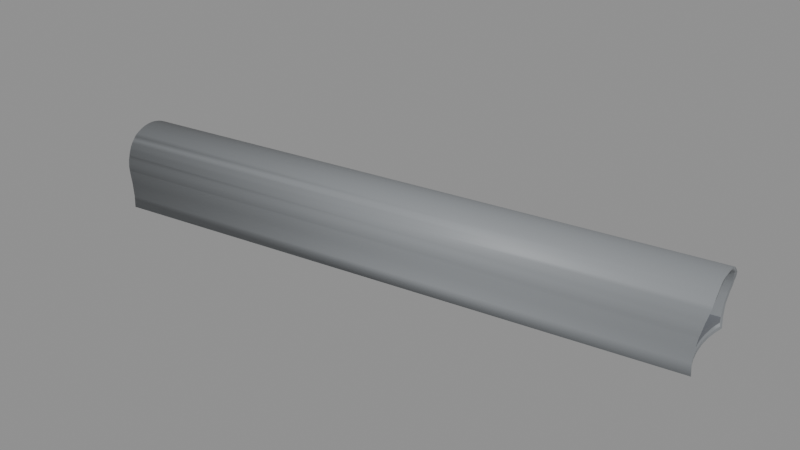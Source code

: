 # Source: BF_T07_Shell.blend  (saved by Blender 5.2.45; exported with 4.5.12 LTS)
import bpy
from mathutils import Matrix  # noqa: F401  (used for matrix-valued properties, if any)

bpy.ops.wm.read_factory_settings(use_empty=True)
scene = bpy.context.scene
scene.name = 'Scene'

# ---- materials (node trees are filled in below, after node groups)
mat_b4o_coat = bpy.data.materials.new('B4O_Coat')
mat_b4o_coat.diffuse_color = (0.26, 0.275, 0.29, 1.0)
mat_b4o_floor = bpy.data.materials.new('B4O_Floor')
mat_b4o_floor.diffuse_color = (0.16, 0.17, 0.19, 1.0)
mat_b4o_dark = bpy.data.materials.new('B4O_Dark')
mat_b4o_dark.diffuse_color = (0.024, 0.028, 0.033, 1.0)

# ---- material node trees
mat_b4o_coat.use_nodes = True; mat_b4o_coat.node_tree.nodes.clear()
_N = mat_b4o_coat.node_tree.nodes; _L = mat_b4o_coat.node_tree.links
n0 = _N.new('ShaderNodeBsdfPrincipled'); n0.name = 'Principled BSDF'; n0.location = (-200, 100)
n0.inputs[0].default_value = (0.26, 0.275, 0.29, 1.0)
n0.inputs[1].default_value = 0.08
n0.inputs[2].default_value = 0.57
n0.inputs[10].default_value = 0.005
n1 = _N.new('ShaderNodeOutputMaterial'); n1.name = 'Material Output'; n1.location = (200, 100)
_L.new(n0.outputs[0], n1.inputs[0])
n1.is_active_output = True
mat_b4o_floor.use_nodes = True; mat_b4o_floor.node_tree.nodes.clear()
_N = mat_b4o_floor.node_tree.nodes; _L = mat_b4o_floor.node_tree.links
n0 = _N.new('ShaderNodeBsdfPrincipled'); n0.name = 'Principled BSDF'; n0.location = (-200, 100)
n0.inputs[0].default_value = (0.16, 0.17, 0.19, 1.0)
n0.inputs[1].default_value = 0.03
n0.inputs[2].default_value = 0.7
n0.inputs[10].default_value = 0.005
n1 = _N.new('ShaderNodeOutputMaterial'); n1.name = 'Material Output'; n1.location = (200, 100)
_L.new(n0.outputs[0], n1.inputs[0])
n1.is_active_output = True
mat_b4o_dark.use_nodes = True; mat_b4o_dark.node_tree.nodes.clear()
_N = mat_b4o_dark.node_tree.nodes; _L = mat_b4o_dark.node_tree.links
n0 = _N.new('ShaderNodeBsdfPrincipled'); n0.name = 'Principled BSDF'; n0.location = (-200, 100)
n0.inputs[0].default_value = (0.024, 0.028, 0.033, 1.0)
n0.inputs[1].default_value = 0.1
n0.inputs[2].default_value = 0.55
n0.inputs[10].default_value = 0.005
n1 = _N.new('ShaderNodeOutputMaterial'); n1.name = 'Material Output'; n1.location = (200, 100)
_L.new(n0.outputs[0], n1.inputs[0])
n1.is_active_output = True

# ---- meshes
me_tunnel_vault = bpy.data.meshes.new('Tunnel_Vault')
me_tunnel_vault.from_pydata([(13.61, 20.81, 2.746), (13.63, 20.66, 2.912), (13.65, 20.5, 3.062), (13.68, 20.32, 3.196), (13.71, 20.13, 3.311), (13.74, 19.93, 3.406), (13.77, 19.72, 3.482), (13.8, 19.51, 3.536), (13.84, 19.29, 3.569), (13.87, 19.07, 3.58), (13.9, 18.85, 3.569), (13.94, 18.63, 3.536), (13.97, 18.41, 3.482), (14.0, 18.2, 3.406), (14.03, 18.0, 3.311), (14.06, 17.81, 3.196), (14.09, 17.64, 3.062), (14.11, 17.47, 2.912), (14.14, 17.32, 2.746), (-19.04, 15.15, 3.311), (-19.01, 14.95, 3.406), (-18.98, 14.74, 3.482), (-18.95, 14.52, 3.536), (-18.92, 14.3, 3.569), (-18.88, 14.08, 3.58), (-18.85, 13.86, 3.569), (-18.82, 13.64, 3.536), (-18.78, 13.43, 3.482), (-18.75, 13.22, 3.406), (-18.72, 13.02, 3.311), (13.9, 18.86, 3.39), (13.87, 19.07, 3.4), (13.84, 19.27, 3.39), (13.81, 19.47, 3.36), (13.72, 20.05, 3.152), (13.75, 19.86, 3.24), (13.78, 19.67, 3.31), (13.7, 20.22, 3.046), (14.05, 17.91, 3.046), (13.96, 18.46, 3.31), (13.99, 18.27, 3.24), (14.02, 18.09, 3.152), (13.93, 18.66, 3.36), (13.56, 20.63, 2.679), (13.6, 20.86, 2.681), (14.14, 17.28, 2.678), (14.14, 17.28, 2.679), (13.63, 20.63, 2.826), (14.1, 17.56, 2.851), (14.07, 17.77, 2.94), (13.67, 20.37, 2.937), (13.84, 16.76, -0.68), (13.03, 20.0, -0.68), (13.07, 19.32, -0.68), (13.07, 20.68, -0.68), (13.15, 21.26, -0.68), (13.56, 17.33, -0.68), (13.33, 17.98, -0.68), (13.17, 18.64, -0.68), (13.12, 21.26, 0.0), (13.25, 21.28, 1.3), (13.15, 21.26, 0.6861), (13.3, 21.28, 1.523), (13.26, 21.28, 1.366), (13.35, 21.25, 1.745), (13.4, 21.2, 1.962), (13.41, 21.18, 2.032), (13.46, 21.13, 2.173), (13.52, 21.05, 2.375), (13.57, 20.94, 2.567), (13.6, 20.86, 2.679), (14.14, 17.19, 2.567), (14.12, 17.07, 2.375), (14.09, 16.97, 2.173), (14.05, 16.89, 1.962), (14.06, 16.91, 2.032), (14.02, 16.83, 1.745), (13.98, 16.79, 1.523), (13.93, 16.77, 1.3), (13.94, 16.77, 1.366), (13.8, 16.75, 0.0), (13.84, 16.76, 0.6861), (13.12, 21.08, -0.5), (13.02, 20.0, -0.5), (13.06, 19.32, -0.5), (13.06, 20.68, -0.5), (13.56, 17.33, -0.5), (13.75, 16.92, -0.5), (13.32, 17.98, -0.5), (13.16, 18.64, -0.5), (13.09, 21.07, 0.0), (13.13, 21.08, 0.6861), (13.22, 21.09, 1.3), (13.23, 21.09, 1.366), (13.26, 21.09, 1.506), (13.31, 21.07, 1.71), (13.36, 21.02, 1.91), (13.38, 20.98, 2.032), (13.4, 20.96, 2.104), (13.46, 20.88, 2.29), (13.51, 20.78, 2.467), (13.55, 20.66, 2.632), (13.56, 20.63, 2.662), (13.56, 20.62, 2.679), (13.61, 20.53, 2.785), (13.67, 20.38, 2.923), (14.07, 17.75, 2.923), (14.05, 17.59, 2.785), (14.04, 17.49, 2.679), (14.04, 17.53, 2.721), (14.04, 17.45, 2.632), (14.04, 17.33, 2.467), (14.02, 17.22, 2.29), (13.99, 17.12, 2.104), (13.97, 17.09, 2.032), (13.96, 17.05, 1.91), (13.93, 16.99, 1.71), (13.89, 16.96, 1.506), (13.86, 16.94, 1.366), (13.85, 16.94, 1.3), (13.72, 16.92, 0.0), (13.76, 16.93, 0.6861), (-18.38, 12.25, 2.322), (-18.71, 12.95, 3.271), (-19.06, 15.23, 3.257), (-19.04, 15.11, 3.307), (-18.72, 13.0, 3.29), (-18.93, 14.41, 3.45), (-18.82, 13.71, 3.444), (-18.12, 11.89, -0.68), (-18.64, 16.05, -0.68), (-18.81, 16.4, -0.68), (-18.19, 14.55, -0.68), (-18.38, 15.31, -0.68), (-18.03, 13.0, -0.68), (-18.07, 13.78, -0.68), (-18.07, 12.22, -0.68), (-18.81, 16.4, 0.7841), (-18.89, 16.39, 1.3), (-18.77, 16.41, 0.0), (-18.92, 16.37, 1.523), (-18.96, 16.33, 1.745), (-18.92, 16.37, 1.561), (-18.99, 16.27, 1.962), (-19.01, 16.19, 2.173), (-19.03, 16.1, 2.375), (-19.02, 16.12, 2.322), (-19.05, 15.98, 2.567), (-19.05, 15.88, 2.695), (-19.06, 15.84, 2.746), (-19.06, 15.69, 2.912), (-19.06, 15.52, 3.061), (-19.06, 15.52, 3.062), (-19.06, 15.34, 3.196), (-18.68, 12.83, 3.196), (-18.63, 12.66, 3.062), (-18.63, 12.66, 3.061), (-18.58, 12.5, 2.912), (-18.53, 12.35, 2.746), (-18.47, 12.23, 2.567), (-18.48, 12.26, 2.612), (-18.42, 12.12, 2.375), (-18.4, 12.1, 2.322), (-18.38, 12.03, 2.173), (-18.33, 11.96, 1.962), (-18.29, 11.91, 1.745), (-18.24, 11.89, 1.561), (-18.24, 11.89, 1.523), (-18.2, 11.88, 1.3), (-18.13, 11.89, 0.7841), (-18.09, 11.9, 0.0), (-18.72, 16.23, -0.5), (-18.63, 16.05, -0.5), (-18.18, 14.56, -0.5), (-18.37, 15.32, -0.5), (-18.02, 13.0, -0.5), (-18.06, 12.22, -0.5), (-18.08, 12.08, -0.5), (-18.06, 13.78, -0.5), (-18.81, 16.22, 1.3), (-18.73, 16.23, 0.7841), (-18.69, 16.24, 0.0), (-18.84, 16.2, 1.506), (-18.84, 16.19, 1.561), (-18.87, 16.17, 1.71), (-18.9, 16.11, 1.91), (-18.92, 16.04, 2.104), (-18.93, 15.95, 2.29), (-18.93, 15.93, 2.322), (-18.93, 15.93, 2.323), (-18.95, 15.84, 2.467), (-18.97, 15.71, 2.632), (-18.97, 15.57, 2.785), (-18.97, 15.42, 2.923), (-18.96, 15.25, 3.046), (-18.95, 15.14, 3.114), (-18.95, 15.07, 3.152), (-18.96, 15.23, 3.061), (-18.95, 14.89, 3.24), (-18.93, 14.69, 3.31), (-18.91, 14.49, 3.36), (-18.89, 14.41, 3.372), (-18.89, 14.29, 3.39), (-18.86, 14.09, 3.4), (-18.83, 13.88, 3.39), (-18.79, 13.71, 3.364), (-18.78, 13.68, 3.36), (-18.75, 13.49, 3.31), (-18.71, 13.3, 3.24), (-18.66, 13.12, 3.152), (-18.62, 13.0, 3.08), (-18.61, 12.95, 3.046), (-18.61, 12.97, 3.061), (-18.57, 12.78, 2.923), (-18.53, 12.64, 2.785), (-18.48, 12.5, 2.632), (-18.43, 12.39, 2.467), (-18.38, 12.31, 2.322), (-18.37, 12.29, 2.29), (-18.33, 12.2, 2.104), (-18.35, 12.25, 2.198), (-18.29, 12.14, 1.91), (-18.25, 12.1, 1.71), (-18.21, 12.07, 1.506), (-18.21, 12.08, 1.561), (-18.18, 12.07, 1.3), (-18.06, 12.08, 0.0), (-18.1, 12.08, 0.7841)], [], [(47, 44, 0, 1, 2, 3, 4, 5, 6, 7, 8, 9, 10, 11, 12, 13, 14, 15, 16, 17, 18, 45, 46, 48, 49, 38, 41, 40, 39, 42, 30, 31, 32, 33, 36, 35, 34, 37, 50), (123, 29, 28, 27, 26, 25, 24, 23, 22, 21, 20, 19, 124, 125, 127, 128, 126), (131, 55, 54, 52, 53, 58, 57, 56, 51, 129, 136, 134, 135, 132, 133, 130), (138, 60, 61, 59, 55, 131, 139, 137), (140, 62, 63, 60, 138), (62, 140, 142, 141, 64), (64, 141, 143, 65), (144, 67, 66, 65, 143), (67, 144, 146, 145, 68), (68, 145, 147, 69), (148, 149, 0, 44, 70, 69, 147), (0, 149, 150, 1), (2, 1, 150, 151, 152), (3, 2, 152, 153), (124, 19, 4, 3, 153), (4, 19, 20, 5), (5, 20, 21, 6), (6, 21, 22, 7), (7, 22, 23, 8), (8, 23, 24, 9), (9, 24, 25, 10), (10, 25, 26, 11), (11, 26, 27, 12), (12, 27, 28, 13), (13, 28, 29, 14), (14, 29, 123, 154, 15), (15, 154, 155, 16), (16, 155, 156, 157, 17), (17, 157, 158, 18), (159, 71, 45, 18, 158, 160), (161, 72, 71, 159), (163, 73, 72, 161, 162), (164, 74, 75, 73, 163), (165, 76, 74, 164), (167, 77, 76, 165, 166), (168, 78, 79, 77, 167), (129, 51, 80, 81, 78, 168, 169, 170), (176, 177, 87, 86, 88, 89, 84, 83, 85, 82, 171, 172, 174, 173, 178, 175), (82, 90, 91, 92, 179, 180, 181, 171), (179, 92, 93, 94, 182), (183, 182, 94, 95, 184), (184, 95, 96, 185), (185, 96, 97, 98, 186), (186, 98, 99, 187), (99, 100, 190, 189, 188, 187), (190, 100, 101, 191), (191, 101, 102, 103, 104, 192), (192, 104, 105, 193), (193, 105, 50, 37, 194), (34, 196, 195, 197, 194, 37), (35, 198, 196, 34), (36, 199, 198, 35), (33, 200, 199, 36), (200, 33, 32, 202, 201), (31, 203, 202, 32), (203, 31, 30, 204), (204, 30, 42, 206, 205), (206, 42, 39, 207), (207, 39, 40, 208), (208, 40, 41, 209), (209, 41, 38, 211, 212, 210), (211, 38, 49, 106, 213), (107, 214, 213, 106), (214, 107, 109, 108, 110, 215), (215, 110, 111, 216), (216, 111, 112, 218, 217), (218, 112, 113, 219, 220), (219, 113, 114, 115, 221), (221, 115, 116, 222), (222, 116, 117, 223, 224), (223, 117, 118, 119, 225), (225, 119, 121, 120, 87, 177, 226, 227), (109, 48, 46, 108), (110, 108, 46, 45, 71, 72, 73, 75, 114, 113, 112, 111), (115, 114, 75, 74, 76, 77, 79, 118, 117, 116), (119, 118, 79, 78, 81, 121), (81, 80, 120, 121), (87, 120, 80, 51, 56, 86), (106, 49, 48, 109, 107), (86, 56, 57, 88), (88, 57, 58, 89), (89, 58, 53, 84), (84, 53, 52, 83), (83, 52, 54, 85), (103, 43, 47, 50, 105, 104), (102, 43, 103), (82, 85, 54, 55, 59, 90), (70, 44, 47, 43), (97, 66, 67, 68, 69, 70, 43, 102, 101, 100, 99, 98), (94, 93, 63, 62, 64, 65, 66, 97, 96, 95), (91, 61, 60, 63, 93, 92), (90, 59, 61, 91), (147, 145, 146, 188, 189, 148), (141, 142, 183, 184, 185, 186, 187, 188, 146, 144, 143), (183, 142, 140, 138, 137, 180, 179, 182), (180, 137, 139, 181), (181, 139, 131, 130, 172, 171), (130, 133, 174, 172), (125, 124, 153, 152, 151, 197, 195), (197, 151, 150, 149, 148, 189, 190, 191, 192, 193, 194), (133, 132, 173, 174), (201, 127, 125, 195, 196, 198, 199, 200), (128, 127, 201, 202, 203, 204, 205), (132, 135, 178, 173), (126, 128, 205, 206, 207, 208, 209, 210), (135, 134, 175, 178), (155, 154, 123, 126, 210, 212, 156), (158, 157, 156, 212, 211, 213, 214, 215, 216, 217, 122, 160), (220, 122, 217, 218), (134, 136, 176, 175), (160, 122, 162, 161, 159), (163, 162, 122, 220, 219, 221, 222, 224, 166, 165, 164), (167, 166, 224, 223, 225, 227, 169, 168), (226, 170, 169, 227), (136, 129, 170, 226, 177, 176)])
me_tunnel_vault.polygons.foreach_set('use_smooth', [1, 1, 1, 1, 1, 1, 1, 1, 1, 1, 1, 1, 1, 1, 1, 1, 1, 1, 1, 1, 1, 1, 1, 1, 1, 1, 1, 1, 1, 1, 1, 1, 1, 1, 1, 1, 1, 1, 1, 1, 1, 1, 1, 1, 1, 1, 1, 1, 1, 1, 1, 1, 1, 1, 1, 1, 1, 1, 1, 1, 1, 1, 1, 1, 1, 1, 1, 1, 1, 1, 1, 1, 0, 0, 0, 0, 0, 0, 0, 0, 0, 0, 0, 0, 0, 0, 0, 0, 0, 0, 0, 0, 0, 0, 0, 0, 0, 0, 0, 0, 0, 0, 0, 0, 0, 0, 0, 0, 0, 0, 0, 0, 0, 0, 0])
_uv = me_tunnel_vault.uv_layers.new(name='UVMap')
_uv.uv.foreach_set('vector', [20.63, 2.826, 20.86, 2.681, 20.81, 2.746, 20.66, 2.912, 20.5, 3.062, 20.32, 3.196, 20.13, 3.311, 19.93, 3.406, 19.72, 3.482, 19.51, 3.536, 19.29, 3.569, 19.07, 3.58, 18.85, 3.569, 18.63, 3.536, 18.41, 3.482, 18.2, 3.406, 18.0, 3.311, 17.81, 3.196, 17.64, 3.062, 17.47, 2.912, 17.32, 2.746, 17.28, 2.678, 17.28, 2.679, 17.56, 2.851, 17.77, 2.94, 17.91, 3.046, 18.09, 3.152, 18.27, 3.24, 18.46, 3.31, 18.66, 3.36, 18.86, 3.39, 19.07, 3.4, 19.27, 3.39, 19.47, 3.36, 19.67, 3.31, 19.86, 3.24, 20.05, 3.152, 20.22, 3.046, 20.37, 2.937, 12.95, 3.271, 13.02, 3.311, 13.22, 3.406, 13.43, 3.482, 13.64, 3.536, 13.86, 3.569, 14.08, 3.58, 14.3, 3.569, 14.52, 3.536, 14.74, 3.482, 14.95, 3.406, 15.15, 3.311, 15.23, 3.257, 15.11, 3.307, 14.41, 3.45, 13.71, 3.444, 13.0, 3.29, -18.81, 16.4, 13.15, 21.26, 13.07, 20.68, 13.03, 20.0, 13.07, 19.32, 13.17, 18.64, 13.33, 17.98, 13.56, 17.33, 13.84, 16.76, -18.12, 11.89, -18.07, 12.22, -18.03, 13.0, -18.07, 13.78, -18.19, 14.55, -18.38, 15.31, -18.64, 16.05, -18.89, 1.3, 13.25, 1.3, 13.15, 0.6861, 13.12, 0.0, 13.15, -0.68, -18.81, -0.68, -18.77, 0.0, -18.81, 0.7841, -18.92, 1.523, 13.3, 1.523, 13.26, 1.366, 13.25, 1.3, -18.89, 1.3, 13.3, 1.523, -18.92, 1.523, -18.92, 1.561, -18.96, 1.745, 13.35, 1.745, 13.35, 1.745, -18.96, 1.745, -18.99, 1.962, 13.4, 1.962, -19.01, 2.173, 13.46, 2.173, 13.41, 2.032, 13.4, 1.962, -18.99, 1.962, 13.46, 2.173, -19.01, 2.173, -19.02, 2.322, -19.03, 2.375, 13.52, 2.375, 13.52, 2.375, -19.03, 2.375, -19.05, 2.567, 13.57, 2.567, -19.05, 2.695, -19.06, 2.746, 13.61, 2.746, 13.6, 2.681, 13.6, 2.679, 13.57, 2.567, -19.05, 2.567, 13.61, 2.746, -19.06, 2.746, -19.06, 2.912, 13.63, 2.912, 13.65, 20.5, 13.63, 20.66, -19.06, 15.69, -19.06, 15.52, -19.06, 15.52, 13.68, 20.32, 13.65, 20.5, -19.06, 15.52, -19.06, 15.34, -19.06, 15.23, -19.04, 15.15, 13.71, 20.13, 13.68, 20.32, -19.06, 15.34, 13.71, 20.13, -19.04, 15.15, -19.01, 14.95, 13.74, 19.93, 13.74, 19.93, -19.01, 14.95, -18.98, 14.74, 13.77, 19.72, 13.77, 19.72, -18.98, 14.74, -18.95, 14.52, 13.8, 19.51, 13.8, 19.51, -18.95, 14.52, -18.92, 14.3, 13.84, 19.29, 13.84, 19.29, -18.92, 14.3, -18.88, 14.08, 13.87, 19.07, 13.87, 19.07, -18.88, 14.08, -18.85, 13.86, 13.9, 18.85, 13.9, 18.85, -18.85, 13.86, -18.82, 13.64, 13.94, 18.63, 13.94, 18.63, -18.82, 13.64, -18.78, 13.43, 13.97, 18.41, 13.97, 18.41, -18.78, 13.43, -18.75, 13.22, 14.0, 18.2, 14.0, 18.2, -18.75, 13.22, -18.72, 13.02, 14.03, 18.0, 14.03, 18.0, -18.72, 13.02, -18.71, 12.95, -18.68, 12.83, 14.06, 17.81, 14.06, 17.81, -18.68, 12.83, -18.63, 12.66, 14.09, 17.64, 14.09, 17.64, -18.63, 12.66, -18.63, 12.66, -18.58, 12.5, 14.11, 17.47, 14.11, 2.912, -18.58, 2.912, -18.53, 2.746, 14.14, 2.746, -18.47, 2.567, 14.14, 2.567, 14.14, 2.678, 14.14, 2.746, -18.53, 2.746, -18.48, 2.612, -18.42, 2.375, 14.12, 2.375, 14.14, 2.567, -18.47, 2.567, -18.38, 2.173, 14.09, 2.173, 14.12, 2.375, -18.42, 2.375, -18.4, 2.322, -18.33, 1.962, 14.05, 1.962, 14.06, 2.032, 14.09, 2.173, -18.38, 2.173, -18.29, 1.745, 14.02, 1.745, 14.05, 1.962, -18.33, 1.962, -18.24, 1.523, 13.98, 1.523, 14.02, 1.745, -18.29, 1.745, -18.24, 1.561, -18.2, 1.3, 13.93, 1.3, 13.94, 1.366, 13.98, 1.523, -18.24, 1.523, -18.12, -0.68, 13.84, -0.68, 13.8, 0.0, 13.84, 0.6861, 13.93, 1.3, -18.2, 1.3, -18.13, 0.7841, -18.09, 0.0, -18.06, 12.22, -18.08, 12.08, 13.75, 16.92, 13.56, 17.33, 13.32, 17.98, 13.16, 18.64, 13.06, 19.32, 13.02, 20.0, 13.06, 20.68, 13.12, 21.08, -18.72, 16.23, -18.63, 16.05, -18.37, 15.32, -18.18, 14.56, -18.06, 13.78, -18.02, 13.0, 13.12, -0.5, 13.09, 0.0, 13.13, 0.6861, 13.22, 1.3, -18.81, 1.3, -18.73, 0.7841, -18.69, 0.0, -18.72, -0.5, -18.81, 1.3, 13.22, 1.3, 13.23, 1.366, 13.26, 1.506, -18.84, 1.506, -18.84, 1.561, -18.84, 1.506, 13.26, 1.506, 13.31, 1.71, -18.87, 1.71, -18.87, 1.71, 13.31, 1.71, 13.36, 1.91, -18.9, 1.91, -18.9, 1.91, 13.36, 1.91, 13.38, 2.032, 13.4, 2.104, -18.92, 2.104, -18.92, 2.104, 13.4, 2.104, 13.46, 2.29, -18.93, 2.29, 13.46, 2.29, 13.51, 2.467, -18.95, 2.467, -18.93, 2.323, -18.93, 2.322, -18.93, 2.29, -18.95, 2.467, 13.51, 2.467, 13.55, 2.632, -18.97, 2.632, -18.97, 2.632, 13.55, 2.632, 13.56, 2.662, 13.56, 2.679, 13.61, 2.785, -18.97, 2.785, -18.97, 15.57, 13.61, 20.53, 13.67, 20.38, -18.97, 15.42, -18.97, 15.42, 13.67, 20.38, 13.67, 20.37, 13.7, 20.22, -18.96, 15.25, 13.72, 20.05, -18.95, 15.07, -18.95, 15.14, -18.96, 15.23, -18.96, 15.25, 13.7, 20.22, 13.75, 19.86, -18.95, 14.89, -18.95, 15.07, 13.72, 20.05, 13.78, 19.67, -18.93, 14.69, -18.95, 14.89, 13.75, 19.86, 13.81, 19.47, -18.91, 14.49, -18.93, 14.69, 13.78, 19.67, -18.91, 14.49, 13.81, 19.47, 13.84, 19.27, -18.89, 14.29, -18.89, 14.41, 13.87, 19.07, -18.86, 14.09, -18.89, 14.29, 13.84, 19.27, -18.86, 14.09, 13.87, 19.07, 13.9, 18.86, -18.83, 13.88, -18.83, 13.88, 13.9, 18.86, 13.93, 18.66, -18.78, 13.68, -18.79, 13.71, -18.78, 13.68, 13.93, 18.66, 13.96, 18.46, -18.75, 13.49, -18.75, 13.49, 13.96, 18.46, 13.99, 18.27, -18.71, 13.3, -18.71, 13.3, 13.99, 18.27, 14.02, 18.09, -18.66, 13.12, -18.66, 13.12, 14.02, 18.09, 14.05, 17.91, -18.61, 12.95, -18.61, 12.97, -18.62, 13.0, -18.61, 12.95, 14.05, 17.91, 14.07, 17.77, 14.07, 17.75, -18.57, 12.78, 14.05, 17.59, -18.53, 12.64, -18.57, 12.78, 14.07, 17.75, -18.53, 2.785, 14.05, 2.785, 14.04, 2.721, 14.04, 2.679, 14.04, 2.632, -18.48, 2.632, -18.48, 2.632, 14.04, 2.632, 14.04, 2.467, -18.43, 2.467, -18.43, 2.467, 14.04, 2.467, 14.02, 2.29, -18.37, 2.29, -18.38, 2.322, -18.37, 2.29, 14.02, 2.29, 13.99, 2.104, -18.33, 2.104, -18.35, 2.198, -18.33, 2.104, 13.99, 2.104, 13.97, 2.032, 13.96, 1.91, -18.29, 1.91, -18.29, 1.91, 13.96, 1.91, 13.93, 1.71, -18.25, 1.71, -18.25, 1.71, 13.93, 1.71, 13.89, 1.506, -18.21, 1.506, -18.21, 1.561, -18.21, 1.506, 13.89, 1.506, 13.86, 1.366, 13.85, 1.3, -18.18, 1.3, -18.18, 1.3, 13.85, 1.3, 13.76, 0.6861, 13.72, 0.0, 13.75, -0.5, -18.08, -0.5, -18.06, 0.0, -18.1, 0.7841, 17.53, 2.721, 17.56, 2.851, 17.28, 2.679, 17.49, 2.679, 17.45, 2.632, 17.49, 2.679, 17.28, 2.679, 17.28, 2.678, 17.19, 2.567, 17.07, 2.375, 16.97, 2.173, 16.91, 2.032, 17.09, 2.032, 17.12, 2.104, 17.22, 2.29, 17.33, 2.467, 17.05, 1.91, 17.09, 2.032, 16.91, 2.032, 16.89, 1.962, 16.83, 1.745, 16.79, 1.523, 16.77, 1.366, 16.94, 1.366, 16.96, 1.506, 16.99, 1.71, 16.94, 1.3, 16.94, 1.366, 16.77, 1.366, 16.77, 1.3, 16.76, 0.6861, 16.93, 0.6861, 16.76, 0.6861, 16.75, 0.0, 16.92, 0.0, 16.93, 0.6861, 16.92, -0.5, 16.92, 0.0, 16.75, 0.0, 16.76, -0.68, 17.33, -0.68, 17.33, -0.5, 17.75, 2.923, 17.77, 2.94, 17.56, 2.851, 17.53, 2.721, 17.59, 2.785, 17.33, -0.5, 17.33, -0.68, 17.98, -0.68, 17.98, -0.5, 17.98, -0.5, 17.98, -0.68, 18.64, -0.68, 18.64, -0.5, 18.64, -0.5, 18.64, -0.68, 19.32, -0.68, 19.32, -0.5, 19.32, -0.5, 19.32, -0.68, 20.0, -0.68, 20.0, -0.5, 20.0, -0.5, 20.0, -0.68, 20.68, -0.68, 20.68, -0.5, 20.62, 2.679, 20.63, 2.679, 20.63, 2.826, 20.37, 2.937, 20.38, 2.923, 20.53, 2.785, 20.63, 2.662, 20.63, 2.679, 20.62, 2.679, 21.08, -0.5, 20.68, -0.5, 20.68, -0.68, 21.26, -0.68, 21.26, 0.0, 21.07, 0.0, 20.86, 2.679, 20.86, 2.681, 20.63, 2.826, 20.63, 2.679, 20.98, 2.032, 21.18, 2.032, 21.13, 2.173, 21.05, 2.375, 20.94, 2.567, 20.86, 2.679, 20.63, 2.679, 20.63, 2.662, 20.66, 2.632, 20.78, 2.467, 20.88, 2.29, 20.96, 2.104, 21.09, 1.506, 21.09, 1.366, 21.28, 1.366, 21.28, 1.523, 21.25, 1.745, 21.2, 1.962, 21.18, 2.032, 20.98, 2.032, 21.02, 1.91, 21.07, 1.71, 21.08, 0.6861, 21.26, 0.6861, 21.28, 1.3, 21.28, 1.366, 21.09, 1.366, 21.09, 1.3, 21.07, 0.0, 21.26, 0.0, 21.26, 0.6861, 21.08, 0.6861, 15.98, 2.567, 16.1, 2.375, 16.12, 2.322, 15.93, 2.322, 15.93, 2.323, 15.88, 2.695, 16.33, 1.745, 16.37, 1.561, 16.19, 1.561, 16.17, 1.71, 16.11, 1.91, 16.04, 2.104, 15.95, 2.29, 15.93, 2.322, 16.12, 2.322, 16.19, 2.173, 16.27, 1.962, 16.19, 1.561, 16.37, 1.561, 16.37, 1.523, 16.39, 1.3, 16.4, 0.7841, 16.23, 0.7841, 16.22, 1.3, 16.2, 1.506, 16.23, 0.7841, 16.4, 0.7841, 16.41, 0.0, 16.24, 0.0, 16.24, 0.0, 16.41, 0.0, 16.4, -0.68, 16.05, -0.68, 16.05, -0.5, 16.23, -0.5, 16.05, -0.68, 15.31, -0.68, 15.32, -0.5, 16.05, -0.5, 15.11, 3.307, 15.23, 3.257, 15.34, 3.196, 15.52, 3.062, 15.52, 3.061, 15.23, 3.061, 15.14, 3.114, 15.23, 3.061, 15.52, 3.061, 15.69, 2.912, 15.84, 2.746, 15.88, 2.695, 15.93, 2.323, 15.84, 2.467, 15.71, 2.632, 15.57, 2.785, 15.42, 2.923, 15.25, 3.046, 15.31, -0.68, 14.55, -0.68, 14.56, -0.5, 15.32, -0.5, 14.41, 3.372, 14.41, 3.45, 15.11, 3.307, 15.14, 3.114, 15.07, 3.152, 14.89, 3.24, 14.69, 3.31, 14.49, 3.36, 13.71, 3.444, 14.41, 3.45, 14.41, 3.372, 14.29, 3.39, 14.09, 3.4, 13.88, 3.39, 13.71, 3.364, 14.55, -0.68, 13.78, -0.68, 13.78, -0.5, 14.56, -0.5, 13.0, 3.29, 13.71, 3.444, 13.71, 3.364, 13.68, 3.36, 13.49, 3.31, 13.3, 3.24, 13.12, 3.152, 13.0, 3.08, 13.78, -0.68, 13.0, -0.68, 13.0, -0.5, 13.78, -0.5, 12.66, 3.062, 12.83, 3.196, 12.95, 3.271, 13.0, 3.29, 13.0, 3.08, 12.97, 3.061, 12.66, 3.061, 12.35, 2.746, 12.5, 2.912, 12.66, 3.061, 12.97, 3.061, 12.95, 3.046, 12.78, 2.923, 12.64, 2.785, 12.5, 2.632, 12.39, 2.467, 12.31, 2.322, 12.25, 2.322, 12.26, 2.612, 12.25, 2.198, 12.25, 2.322, 12.31, 2.322, 12.29, 2.29, 13.0, -0.68, 12.22, -0.68, 12.22, -0.5, 13.0, -0.5, 12.26, 2.612, 12.25, 2.322, 12.1, 2.322, 12.12, 2.375, 12.23, 2.567, 12.03, 2.173, 12.1, 2.322, 12.25, 2.322, 12.25, 2.198, 12.2, 2.104, 12.14, 1.91, 12.1, 1.71, 12.08, 1.561, 11.89, 1.561, 11.91, 1.745, 11.96, 1.962, 11.89, 1.523, 11.89, 1.561, 12.08, 1.561, 12.07, 1.506, 12.07, 1.3, 12.08, 0.7841, 11.89, 0.7841, 11.88, 1.3, 12.08, 0.0, 11.9, 0.0, 11.89, 0.7841, 12.08, 0.7841, 12.22, -0.68, 11.89, -0.68, 11.9, 0.0, 12.08, 0.0, 12.08, -0.5, 12.22, -0.5])
me_tunnel_vault.materials.append(mat_b4o_coat)
me_tunnel_vault.materials.append(None)
me_tunnel_vault.update()
me_b4_t07_floor = bpy.data.meshes.new('B4-T07_Floor')
me_b4_t07_floor.from_pydata([(13.01, 20.0, -0.3), (13.01, 19.66, -0.3), (13.01, 20.34, -0.3), (13.08, 18.97, -0.3), (13.04, 19.31, -0.3), (13.04, 20.69, -0.3), (13.72, 16.92, -0.3), (13.68, 17.01, -0.3), (13.54, 17.32, -0.3), (13.41, 17.64, -0.3), (13.31, 17.97, -0.3), (13.21, 18.3, -0.3), (13.14, 18.64, -0.3), (13.09, 21.07, -0.3), (13.08, 21.03, -0.3), (13.01, 20.0, 0.0), (13.01, 19.66, 0.0), (13.01, 20.34, 0.0), (13.08, 18.97, 0.0), (13.04, 19.31, 0.0), (13.04, 20.69, 0.0), (13.08, 21.03, 0.0), (13.09, 21.07, 0.0), (13.68, 17.01, 0.0), (13.54, 17.32, 0.0), (13.41, 17.64, 0.0), (13.31, 17.97, 0.0), (13.21, 18.3, 0.0), (13.14, 18.64, 0.0), (13.72, 16.92, 0.0), (-18.06, 12.08, -0.3), (-18.69, 16.24, -0.3), (-18.61, 16.06, -0.3), (-18.47, 15.69, -0.3), (-18.16, 14.56, -0.3), (-18.24, 14.94, -0.3), (-18.35, 15.32, -0.3), (-18.01, 13.0, -0.3), (-18.01, 12.61, -0.3), (-18.01, 13.39, -0.3), (-18.04, 12.22, -0.3), (-18.04, 13.78, -0.3), (-18.09, 14.17, -0.3), (-18.69, 16.24, 0.0), (-18.61, 16.06, 0.0), (-18.47, 15.69, 0.0), (-18.16, 14.56, 0.0), (-18.24, 14.94, 0.0), (-18.35, 15.32, 0.0), (-18.01, 13.0, 0.0), (-18.01, 12.61, 0.0), (-18.01, 13.39, 0.0), (-18.04, 12.22, 0.0), (-18.06, 12.08, 0.0), (-18.04, 13.78, 0.0), (-18.09, 14.17, 0.0)], [], [(31, 13, 14, 5, 2, 0, 1, 4, 3, 12, 11, 10, 9, 8, 7, 6, 30, 40, 38, 37, 39, 41, 42, 34, 35, 36, 33, 32), (52, 53, 29, 23, 24, 25, 26, 27, 28, 18, 19, 16, 15, 17, 20, 21, 22, 43, 44, 45, 48, 47, 46, 55, 54, 51, 49, 50), (30, 6, 29, 53), (43, 22, 13, 31), (6, 7, 23, 29), (23, 7, 8, 24), (24, 8, 9, 25), (25, 9, 10, 26), (26, 10, 11, 27), (27, 11, 12, 28), (28, 12, 3, 18), (18, 3, 4, 19), (19, 4, 1, 16), (16, 1, 0, 15), (15, 0, 2, 17), (17, 2, 5, 20), (20, 5, 14, 21), (22, 21, 14, 13), (31, 32, 44, 43), (32, 33, 45, 44), (33, 36, 48, 45), (36, 35, 47, 48), (35, 34, 46, 47), (34, 42, 55, 46), (42, 41, 54, 55), (41, 39, 51, 54), (39, 37, 49, 51), (37, 38, 50, 49), (38, 40, 52, 50), (53, 52, 40, 30)])
me_b4_t07_floor.polygons.foreach_set('material_index', [0, 0, 0, 0, 0, 0, 0, 0, 0, 0, 0, 0, 0, 0, 0, 0, 0, 0, 1, 1, 1, 1, 1, 1, 1, 1, 1, 1, 1, 1])
_uv = me_b4_t07_floor.uv_layers.new(name='UVMap')
_uv.uv.foreach_set('vector', [-18.69, 16.24, 13.09, 21.07, 13.08, 21.03, 13.04, 20.69, 13.01, 20.34, 13.01, 20.0, 13.01, 19.66, 13.04, 19.31, 13.08, 18.97, 13.14, 18.64, 13.21, 18.3, 13.31, 17.97, 13.41, 17.64, 13.54, 17.32, 13.68, 17.01, 13.72, 16.92, -18.06, 12.08, -18.04, 12.22, -18.01, 12.61, -18.01, 13.0, -18.01, 13.39, -18.04, 13.78, -18.09, 14.17, -18.16, 14.56, -18.24, 14.94, -18.35, 15.32, -18.47, 15.69, -18.61, 16.06, -18.04, 12.22, -18.06, 12.08, 13.72, 16.92, 13.68, 17.01, 13.54, 17.32, 13.41, 17.64, 13.31, 17.97, 13.21, 18.3, 13.14, 18.64, 13.08, 18.97, 13.04, 19.31, 13.01, 19.66, 13.01, 20.0, 13.01, 20.34, 13.04, 20.69, 13.08, 21.03, 13.09, 21.07, -18.69, 16.24, -18.61, 16.06, -18.47, 15.69, -18.35, 15.32, -18.24, 14.94, -18.16, 14.56, -18.09, 14.17, -18.04, 13.78, -18.01, 13.39, -18.01, 13.0, -18.01, 12.61, -18.06, -0.3, 13.72, -0.3, 13.72, 0.0, -18.06, 0.0, -18.69, 0.0, 13.09, 0.0, 13.09, -0.3, -18.69, -0.3, 16.92, -0.3, 17.01, -0.3, 17.01, 0.0, 16.92, 0.0, 17.01, 0.0, 17.01, -0.3, 17.32, -0.3, 17.32, 0.0, 17.32, 0.0, 17.32, -0.3, 17.64, -0.3, 17.64, 0.0, 17.64, 0.0, 17.64, -0.3, 17.97, -0.3, 17.97, 0.0, 17.97, 0.0, 17.97, -0.3, 18.3, -0.3, 18.3, 0.0, 18.3, 0.0, 18.3, -0.3, 18.64, -0.3, 18.64, 0.0, 18.64, 0.0, 18.64, -0.3, 18.97, -0.3, 18.97, 0.0, 18.97, 0.0, 18.97, -0.3, 19.31, -0.3, 19.31, 0.0, 19.31, 0.0, 19.31, -0.3, 19.66, -0.3, 19.66, 0.0, 19.66, 0.0, 19.66, -0.3, 20.0, -0.3, 20.0, 0.0, 20.0, 0.0, 20.0, -0.3, 20.34, -0.3, 20.34, 0.0, 20.34, 0.0, 20.34, -0.3, 20.69, -0.3, 20.69, 0.0, 20.69, 0.0, 20.69, -0.3, 21.03, -0.3, 21.03, 0.0, 21.07, 0.0, 21.03, 0.0, 21.03, -0.3, 21.07, -0.3, 16.24, -0.3, 16.06, -0.3, 16.06, 0.0, 16.24, 0.0, 16.06, -0.3, 15.69, -0.3, 15.69, 0.0, 16.06, 0.0, 15.69, -0.3, 15.32, -0.3, 15.32, 0.0, 15.69, 0.0, 15.32, -0.3, 14.94, -0.3, 14.94, 0.0, 15.32, 0.0, 14.94, -0.3, 14.56, -0.3, 14.56, 0.0, 14.94, 0.0, 14.56, -0.3, 14.17, -0.3, 14.17, 0.0, 14.56, 0.0, 14.17, -0.3, 13.78, -0.3, 13.78, 0.0, 14.17, 0.0, 13.78, -0.3, 13.39, -0.3, 13.39, 0.0, 13.78, 0.0, 13.39, -0.3, 13.0, -0.3, 13.0, 0.0, 13.39, 0.0, 13.0, -0.3, 12.61, -0.3, 12.61, 0.0, 13.0, 0.0, 12.61, -0.3, 12.22, -0.3, 12.22, 0.0, 12.61, 0.0, 12.08, 0.0, 12.22, 0.0, 12.22, -0.3, 12.08, -0.3])
me_b4_t07_floor.materials.append(mat_b4o_floor)
me_b4_t07_floor.materials.append(mat_b4o_dark)
me_b4_t07_floor.update()

# ---- objects
ob_tunnel_vault = bpy.data.objects.new('Tunnel_Vault', me_tunnel_vault)
ob_b4_t07_floor = bpy.data.objects.new('B4-T07_Floor', me_b4_t07_floor)

# ---- transforms, parenting, visibility, modifiers, constraints
ob_tunnel_vault.location = (0.0, 0.0, 0.0)
ob_b4_t07_floor.location = (0.0, 0.0, 0.0)

# ---- collection membership
scene.collection.objects.link(ob_tunnel_vault)
scene.collection.objects.link(ob_b4_t07_floor)

# ---- scene / render settings (as saved in the file)
scene.frame_start = 1; scene.frame_end = 250; scene.frame_set(1)
scene.render.engine = 'BLENDER_EEVEE_NEXT'
scene.render.bake_bias = 0.0
scene.render.bake_samples = 0
scene.render.compositor_device = 'GPU'
scene.eevee.use_volume_custom_range = False
scene.eevee.fast_gi_thickness_near = 0.1
scene.eevee.fast_gi_thickness_far = 0.0
scene.eevee.ray_tracing_options.screen_trace_thickness = 0.1
bpy.context.view_layer.update()

# ---- added for rendering (the .blend has no active camera and no usable light): camera, sun + grey world if the file has none
cam_auto = bpy.data.cameras.new('AutoCamera')
cam_auto.lens = 50.0
cam_auto.sensor_width = 36.0
cam_auto.clip_end = 1000.0
ob_auto_camera = bpy.data.objects.new('AutoCamera', cam_auto)
scene.collection.objects.link(ob_auto_camera)
ob_auto_camera.location = (29.7131, -22.0288, 27.1888)
ob_auto_camera.rotation_euler = (1.09748, -7.21219e-08, 0.694738)
scene.camera = ob_auto_camera
light_auto_sun = bpy.data.lights.new('AutoSun', 'SUN')
light_auto_sun.energy = 3.0
light_auto_sun.angle = 0.0523599
ob_auto_sun = bpy.data.objects.new('AutoSun', light_auto_sun)
scene.collection.objects.link(ob_auto_sun)
ob_auto_sun.rotation_euler = (0.872665, 0.174533, 0.523599)
if scene.world is None:
    world_auto = bpy.data.worlds.new('AutoWorld')
    world_auto.color = (0.3, 0.3, 0.3)
    scene.world = world_auto
bpy.context.view_layer.update()

